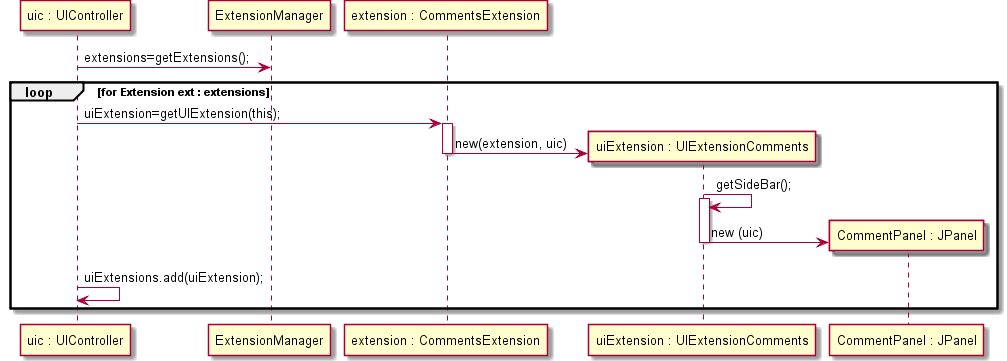

The diagram above was rendered by PlantUML. Its source (embedded in the PNG):
@startuml doc-files/us085_design1.png
participant "uic : UIController" as UIC
participant ExtensionManager as ExtM
participant "extension : CommentsExtension" as EExample
participant "uiExtension : UIExtensionComments" as UIExt
participant "CommentPanel : JPanel" as cp
UIC -> ExtM : extensions=getExtensions();
loop for Extension ext : extensions
	UIC -> EExample : uiExtension=getUIExtension(this);
	activate EExample
	create UIExt
	EExample -> UIExt : new(extension, uic)
	deactivate EExample
	UIExt -> UIExt : getSideBar();
	activate UIExt
	create cp
	UIExt -> cp :  new (uic)  	
	deactivate UIExt
	UIC -> UIC : uiExtensions.add(uiExtension);
end
@enduml